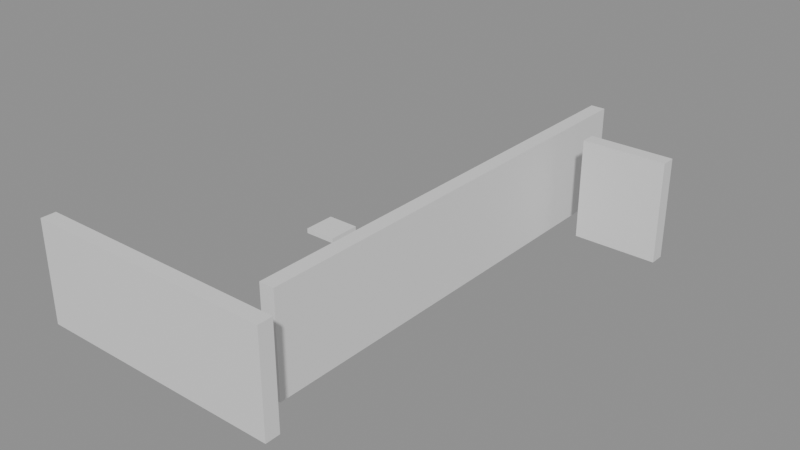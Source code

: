 # Source: building_lego.blend  (saved by Blender 5.0.119; exported with 4.5.12 LTS)
import bpy
from mathutils import Matrix  # noqa: F401  (used for matrix-valued properties, if any)

bpy.ops.wm.read_factory_settings(use_empty=True)
scene = bpy.context.scene
scene.name = 'Scene'

# ---- collections
col_01_paredes_externas = bpy.data.collections.new('01_Paredes_Externas'); scene.collection.children.link(col_01_paredes_externas)
col_02_paredes_internas = bpy.data.collections.new('02_Paredes_Internas'); scene.collection.children.link(col_02_paredes_internas)
col_04_moveis_decoracoes = bpy.data.collections.new('04_Moveis_Decoracoes'); scene.collection.children.link(col_04_moveis_decoracoes)

# ---- materials (node trees are filled in below, after node groups)
mat_mat_parede_externa = bpy.data.materials.new('Mat_Parede_Externa')
mat_mat_parede_interna = bpy.data.materials.new('Mat_Parede_Interna')
mat_mat_moveis = bpy.data.materials.new('Mat_Moveis')

# ---- material node trees
mat_mat_parede_externa.use_nodes = True; mat_mat_parede_externa.node_tree.nodes.clear()
_N = mat_mat_parede_externa.node_tree.nodes; _L = mat_mat_parede_externa.node_tree.links
n0 = _N.new('ShaderNodeBsdfPrincipled'); n0.name = 'BSDF - Pré-fundamentado'; n0.location = (-200, 100)
n1 = _N.new('ShaderNodeOutputMaterial'); n1.name = 'Saída de material'; n1.location = (200, 100)
_L.new(n0.outputs[0], n1.inputs[0])
n1.is_active_output = True
mat_mat_parede_interna.use_nodes = True; mat_mat_parede_interna.node_tree.nodes.clear()
_N = mat_mat_parede_interna.node_tree.nodes; _L = mat_mat_parede_interna.node_tree.links
n0 = _N.new('ShaderNodeBsdfPrincipled'); n0.name = 'BSDF - Pré-fundamentado'; n0.location = (-200, 100)
n1 = _N.new('ShaderNodeOutputMaterial'); n1.name = 'Saída de material'; n1.location = (200, 100)
_L.new(n0.outputs[0], n1.inputs[0])
n1.is_active_output = True
mat_mat_moveis.use_nodes = True; mat_mat_moveis.node_tree.nodes.clear()
_N = mat_mat_moveis.node_tree.nodes; _L = mat_mat_moveis.node_tree.links
n0 = _N.new('ShaderNodeBsdfPrincipled'); n0.name = 'BSDF - Pré-fundamentado'; n0.location = (-200, 100)
n1 = _N.new('ShaderNodeOutputMaterial'); n1.name = 'Saída de material'; n1.location = (200, 100)
_L.new(n0.outputs[0], n1.inputs[0])
n1.is_active_output = True

# ---- meshes
me_bloco_stone_wall_4976_4697_z0 = bpy.data.meshes.new('Bloco_stone_wall_4976_4697_z0')
me_bloco_stone_wall_4976_4697_z0.from_pydata([(-0.5, -0.175, -1.2), (0.5, -0.175, -1.2), (0.5, 0.175, -1.2), (-0.5, 0.175, -1.2), (-0.5, -0.175, 1.2), (0.5, -0.175, 1.2), (0.5, 0.175, 1.2), (-0.5, 0.175, 1.2)], [], [(0, 1, 2, 3), (4, 7, 6, 5), (0, 4, 5, 1), (2, 6, 7, 3), (0, 3, 7, 4), (1, 5, 6, 2)])
me_bloco_stone_wall_4976_4697_z0.materials.append(mat_mat_parede_externa)
me_bloco_stone_wall_4976_4697_z0.update()
me_bloco_stone_wall_4977_4697_z0 = bpy.data.meshes.new('Bloco_stone_wall_4977_4697_z0')
me_bloco_stone_wall_4977_4697_z0.from_pydata([(-0.5, -0.175, -1.2), (0.5, -0.175, -1.2), (0.5, 0.175, -1.2), (-0.5, 0.175, -1.2), (-0.5, -0.175, 1.2), (0.5, -0.175, 1.2), (0.5, 0.175, 1.2), (-0.5, 0.175, 1.2)], [], [(0, 1, 2, 3), (4, 7, 6, 5), (0, 4, 5, 1), (2, 6, 7, 3), (0, 3, 7, 4), (1, 5, 6, 2)])
me_bloco_stone_wall_4977_4697_z0.materials.append(mat_mat_parede_externa)
me_bloco_stone_wall_4977_4697_z0.update()
me_bloco_stone_wall_4978_4697_z0 = bpy.data.meshes.new('Bloco_stone_wall_4978_4697_z0')
me_bloco_stone_wall_4978_4697_z0.from_pydata([(-0.5, -0.175, -1.2), (0.5, -0.175, -1.2), (0.5, 0.175, -1.2), (-0.5, 0.175, -1.2), (-0.5, -0.175, 1.2), (0.5, -0.175, 1.2), (0.5, 0.175, 1.2), (-0.5, 0.175, 1.2)], [], [(0, 1, 2, 3), (4, 7, 6, 5), (0, 4, 5, 1), (2, 6, 7, 3), (0, 3, 7, 4), (1, 5, 6, 2)])
me_bloco_stone_wall_4978_4697_z0.materials.append(mat_mat_parede_externa)
me_bloco_stone_wall_4978_4697_z0.update()
me_bloco_stone_wall_4979_4697_z0 = bpy.data.meshes.new('Bloco_stone_wall_4979_4697_z0')
me_bloco_stone_wall_4979_4697_z0.from_pydata([(-0.5, -0.175, -1.2), (0.5, -0.175, -1.2), (0.5, 0.175, -1.2), (-0.5, 0.175, -1.2), (-0.5, -0.175, 1.2), (0.5, -0.175, 1.2), (0.5, 0.175, 1.2), (-0.5, 0.175, 1.2)], [], [(0, 1, 2, 3), (4, 7, 6, 5), (0, 4, 5, 1), (2, 6, 7, 3), (0, 3, 7, 4), (1, 5, 6, 2)])
me_bloco_stone_wall_4979_4697_z0.materials.append(mat_mat_parede_externa)
me_bloco_stone_wall_4979_4697_z0.update()
me_bloco_stone_wall_4980_4697_z0 = bpy.data.meshes.new('Bloco_stone_wall_4980_4697_z0')
me_bloco_stone_wall_4980_4697_z0.from_pydata([(-0.5, -0.175, -1.2), (0.5, -0.175, -1.2), (0.5, 0.175, -1.2), (-0.5, 0.175, -1.2), (-0.5, -0.175, 1.2), (0.5, -0.175, 1.2), (0.5, 0.175, 1.2), (-0.5, 0.175, 1.2)], [], [(0, 1, 2, 3), (4, 7, 6, 5), (0, 4, 5, 1), (2, 6, 7, 3), (0, 3, 7, 4), (1, 5, 6, 2)])
me_bloco_stone_wall_4980_4697_z0.materials.append(mat_mat_parede_externa)
me_bloco_stone_wall_4980_4697_z0.update()
me_bloco_stone_wall_4981_4697_z0 = bpy.data.meshes.new('Bloco_stone_wall_4981_4697_z0')
me_bloco_stone_wall_4981_4697_z0.from_pydata([(-0.5, -0.175, -1.2), (0.5, -0.175, -1.2), (0.5, 0.175, -1.2), (-0.5, 0.175, -1.2), (-0.5, -0.175, 1.2), (0.5, -0.175, 1.2), (0.5, 0.175, 1.2), (-0.5, 0.175, 1.2)], [], [(0, 1, 2, 3), (4, 7, 6, 5), (0, 4, 5, 1), (2, 6, 7, 3), (0, 3, 7, 4), (1, 5, 6, 2)])
me_bloco_stone_wall_4981_4697_z0.materials.append(mat_mat_parede_externa)
me_bloco_stone_wall_4981_4697_z0.update()
me_bloco_stone_wall_4982_4707_z0 = bpy.data.meshes.new('Bloco_stone_wall_4982_4707_z0')
me_bloco_stone_wall_4982_4707_z0.from_pydata([(-0.5, -0.175, -1.2), (0.5, -0.175, -1.2), (0.5, 0.175, -1.2), (-0.5, 0.175, -1.2), (-0.5, -0.175, 1.2), (0.5, -0.175, 1.2), (0.5, 0.175, 1.2), (-0.5, 0.175, 1.2)], [], [(0, 1, 2, 3), (4, 7, 6, 5), (0, 4, 5, 1), (2, 6, 7, 3), (0, 3, 7, 4), (1, 5, 6, 2)])
me_bloco_stone_wall_4982_4707_z0.materials.append(mat_mat_parede_interna)
me_bloco_stone_wall_4982_4707_z0.update()
me_bloco_stone_wall_4983_4707_z0 = bpy.data.meshes.new('Bloco_stone_wall_4983_4707_z0')
me_bloco_stone_wall_4983_4707_z0.from_pydata([(-0.5, -0.175, -1.2), (0.5, -0.175, -1.2), (0.5, 0.175, -1.2), (-0.5, 0.175, -1.2), (-0.5, -0.175, 1.2), (0.5, -0.175, 1.2), (0.5, 0.175, 1.2), (-0.5, 0.175, 1.2)], [], [(0, 1, 2, 3), (4, 7, 6, 5), (0, 4, 5, 1), (2, 6, 7, 3), (0, 3, 7, 4), (1, 5, 6, 2)])
me_bloco_stone_wall_4983_4707_z0.materials.append(mat_mat_parede_interna)
me_bloco_stone_wall_4983_4707_z0.update()
me_bloco_stone_wall_4981_4698_z0 = bpy.data.meshes.new('Bloco_stone_wall_4981_4698_z0')
me_bloco_stone_wall_4981_4698_z0.from_pydata([(-0.175, -0.5, -1.2), (0.175, -0.5, -1.2), (0.175, 0.5, -1.2), (-0.175, 0.5, -1.2), (-0.175, -0.5, 1.2), (0.175, -0.5, 1.2), (0.175, 0.5, 1.2), (-0.175, 0.5, 1.2)], [], [(0, 1, 2, 3), (4, 7, 6, 5), (0, 4, 5, 1), (2, 6, 7, 3), (0, 3, 7, 4), (1, 5, 6, 2)])
me_bloco_stone_wall_4981_4698_z0.materials.append(mat_mat_parede_interna)
me_bloco_stone_wall_4981_4698_z0.update()
me_bloco_stone_wall_4981_4699_z0 = bpy.data.meshes.new('Bloco_stone_wall_4981_4699_z0')
me_bloco_stone_wall_4981_4699_z0.from_pydata([(-0.175, -0.5, -1.2), (0.175, -0.5, -1.2), (0.175, 0.5, -1.2), (-0.175, 0.5, -1.2), (-0.175, -0.5, 1.2), (0.175, -0.5, 1.2), (0.175, 0.5, 1.2), (-0.175, 0.5, 1.2)], [], [(0, 1, 2, 3), (4, 7, 6, 5), (0, 4, 5, 1), (2, 6, 7, 3), (0, 3, 7, 4), (1, 5, 6, 2)])
me_bloco_stone_wall_4981_4699_z0.materials.append(mat_mat_parede_interna)
me_bloco_stone_wall_4981_4699_z0.update()
me_bloco_stone_wall_4981_4700_z0 = bpy.data.meshes.new('Bloco_stone_wall_4981_4700_z0')
me_bloco_stone_wall_4981_4700_z0.from_pydata([(-0.175, -0.5, -1.2), (0.175, -0.5, -1.2), (0.175, 0.5, -1.2), (-0.175, 0.5, -1.2), (-0.175, -0.5, 1.2), (0.175, -0.5, 1.2), (0.175, 0.5, 1.2), (-0.175, 0.5, 1.2)], [], [(0, 1, 2, 3), (4, 7, 6, 5), (0, 4, 5, 1), (2, 6, 7, 3), (0, 3, 7, 4), (1, 5, 6, 2)])
me_bloco_stone_wall_4981_4700_z0.materials.append(mat_mat_parede_interna)
me_bloco_stone_wall_4981_4700_z0.update()
me_bloco_stone_wall_4981_4701_z0 = bpy.data.meshes.new('Bloco_stone_wall_4981_4701_z0')
me_bloco_stone_wall_4981_4701_z0.from_pydata([(-0.175, -0.5, -1.2), (0.175, -0.5, -1.2), (0.175, 0.5, -1.2), (-0.175, 0.5, -1.2), (-0.175, -0.5, 1.2), (0.175, -0.5, 1.2), (0.175, 0.5, 1.2), (-0.175, 0.5, 1.2)], [], [(0, 1, 2, 3), (4, 7, 6, 5), (0, 4, 5, 1), (2, 6, 7, 3), (0, 3, 7, 4), (1, 5, 6, 2)])
me_bloco_stone_wall_4981_4701_z0.materials.append(mat_mat_parede_interna)
me_bloco_stone_wall_4981_4701_z0.update()
me_bloco_stone_wall_4981_4702_z0 = bpy.data.meshes.new('Bloco_stone_wall_4981_4702_z0')
me_bloco_stone_wall_4981_4702_z0.from_pydata([(-0.175, -0.5, -1.2), (0.175, -0.5, -1.2), (0.175, 0.5, -1.2), (-0.175, 0.5, -1.2), (-0.175, -0.5, 1.2), (0.175, -0.5, 1.2), (0.175, 0.5, 1.2), (-0.175, 0.5, 1.2)], [], [(0, 1, 2, 3), (4, 7, 6, 5), (0, 4, 5, 1), (2, 6, 7, 3), (0, 3, 7, 4), (1, 5, 6, 2)])
me_bloco_stone_wall_4981_4702_z0.materials.append(mat_mat_parede_interna)
me_bloco_stone_wall_4981_4702_z0.update()
me_bloco_stone_wall_4981_4703_z0 = bpy.data.meshes.new('Bloco_stone_wall_4981_4703_z0')
me_bloco_stone_wall_4981_4703_z0.from_pydata([(-0.175, -0.5, -1.2), (0.175, -0.5, -1.2), (0.175, 0.5, -1.2), (-0.175, 0.5, -1.2), (-0.175, -0.5, 1.2), (0.175, -0.5, 1.2), (0.175, 0.5, 1.2), (-0.175, 0.5, 1.2)], [], [(0, 1, 2, 3), (4, 7, 6, 5), (0, 4, 5, 1), (2, 6, 7, 3), (0, 3, 7, 4), (1, 5, 6, 2)])
me_bloco_stone_wall_4981_4703_z0.materials.append(mat_mat_parede_interna)
me_bloco_stone_wall_4981_4703_z0.update()
me_bloco_stone_wall_4981_4704_z0 = bpy.data.meshes.new('Bloco_stone_wall_4981_4704_z0')
me_bloco_stone_wall_4981_4704_z0.from_pydata([(-0.175, -0.5, -1.2), (0.175, -0.5, -1.2), (0.175, 0.5, -1.2), (-0.175, 0.5, -1.2), (-0.175, -0.5, 1.2), (0.175, -0.5, 1.2), (0.175, 0.5, 1.2), (-0.175, 0.5, 1.2)], [], [(0, 1, 2, 3), (4, 7, 6, 5), (0, 4, 5, 1), (2, 6, 7, 3), (0, 3, 7, 4), (1, 5, 6, 2)])
me_bloco_stone_wall_4981_4704_z0.materials.append(mat_mat_parede_interna)
me_bloco_stone_wall_4981_4704_z0.update()
me_bloco_stone_wall_4981_4705_z0 = bpy.data.meshes.new('Bloco_stone_wall_4981_4705_z0')
me_bloco_stone_wall_4981_4705_z0.from_pydata([(-0.175, -0.5, -1.2), (0.175, -0.5, -1.2), (0.175, 0.5, -1.2), (-0.175, 0.5, -1.2), (-0.175, -0.5, 1.2), (0.175, -0.5, 1.2), (0.175, 0.5, 1.2), (-0.175, 0.5, 1.2)], [], [(0, 1, 2, 3), (4, 7, 6, 5), (0, 4, 5, 1), (2, 6, 7, 3), (0, 3, 7, 4), (1, 5, 6, 2)])
me_bloco_stone_wall_4981_4705_z0.materials.append(mat_mat_parede_interna)
me_bloco_stone_wall_4981_4705_z0.update()
me_bloco_stone_wall_4981_4706_z0 = bpy.data.meshes.new('Bloco_stone_wall_4981_4706_z0')
me_bloco_stone_wall_4981_4706_z0.from_pydata([(-0.175, -0.5, -1.2), (0.175, -0.5, -1.2), (0.175, 0.5, -1.2), (-0.175, 0.5, -1.2), (-0.175, -0.5, 1.2), (0.175, -0.5, 1.2), (0.175, 0.5, 1.2), (-0.175, 0.5, 1.2)], [], [(0, 1, 2, 3), (4, 7, 6, 5), (0, 4, 5, 1), (2, 6, 7, 3), (0, 3, 7, 4), (1, 5, 6, 2)])
me_bloco_stone_wall_4981_4706_z0.materials.append(mat_mat_parede_interna)
me_bloco_stone_wall_4981_4706_z0.update()
me_bloco_stone_wall_4981_4707_z0 = bpy.data.meshes.new('Bloco_stone_wall_4981_4707_z0')
me_bloco_stone_wall_4981_4707_z0.from_pydata([(-0.175, -0.5, -1.2), (0.175, -0.5, -1.2), (0.175, 0.5, -1.2), (-0.175, 0.5, -1.2), (-0.175, -0.5, 1.2), (0.175, -0.5, 1.2), (0.175, 0.5, 1.2), (-0.175, 0.5, 1.2)], [], [(0, 1, 2, 3), (4, 7, 6, 5), (0, 4, 5, 1), (2, 6, 7, 3), (0, 3, 7, 4), (1, 5, 6, 2)])
me_bloco_stone_wall_4981_4707_z0.materials.append(mat_mat_parede_interna)
me_bloco_stone_wall_4981_4707_z0.update()
me_bloco_stone_wall_4981_4708_z0 = bpy.data.meshes.new('Bloco_stone_wall_4981_4708_z0')
me_bloco_stone_wall_4981_4708_z0.from_pydata([(-0.175, -0.5, -1.2), (0.175, -0.5, -1.2), (0.175, 0.5, -1.2), (-0.175, 0.5, -1.2), (-0.175, -0.5, 1.2), (0.175, -0.5, 1.2), (0.175, 0.5, 1.2), (-0.175, 0.5, 1.2)], [], [(0, 1, 2, 3), (4, 7, 6, 5), (0, 4, 5, 1), (2, 6, 7, 3), (0, 3, 7, 4), (1, 5, 6, 2)])
me_bloco_stone_wall_4981_4708_z0.materials.append(mat_mat_parede_interna)
me_bloco_stone_wall_4981_4708_z0.update()
me_movel_garbage_4977_4703_z0 = bpy.data.meshes.new('Movel_garbage_4977_4703_z0')
me_movel_garbage_4977_4703_z0.from_pydata([(-0.4, -0.4, -0.06), (0.4, -0.4, -0.06), (0.4, 0.4, -0.06), (-0.4, 0.4, -0.06), (-0.4, -0.4, 0.06), (0.4, -0.4, 0.06), (0.4, 0.4, 0.06), (-0.4, 0.4, 0.06)], [], [(0, 1, 2, 3), (4, 7, 6, 5), (0, 4, 5, 1), (2, 6, 7, 3), (0, 3, 7, 4), (1, 5, 6, 2)])
me_movel_garbage_4977_4703_z0.materials.append(mat_mat_moveis)
me_movel_garbage_4977_4703_z0.update()

# ---- objects
ob_parede_externa_norte_y4697_x4976_4981 = bpy.data.objects.new('Parede_Externa_Norte_Y4697_X4976_4981', None)
ob_bloco_stone_wall_4976_4697_z0 = bpy.data.objects.new('Bloco_stone_wall_4976_4697_z0', me_bloco_stone_wall_4976_4697_z0)
ob_bloco_stone_wall_4977_4697_z0 = bpy.data.objects.new('Bloco_stone_wall_4977_4697_z0', me_bloco_stone_wall_4977_4697_z0)
ob_bloco_stone_wall_4978_4697_z0 = bpy.data.objects.new('Bloco_stone_wall_4978_4697_z0', me_bloco_stone_wall_4978_4697_z0)
ob_bloco_stone_wall_4979_4697_z0 = bpy.data.objects.new('Bloco_stone_wall_4979_4697_z0', me_bloco_stone_wall_4979_4697_z0)
ob_bloco_stone_wall_4980_4697_z0 = bpy.data.objects.new('Bloco_stone_wall_4980_4697_z0', me_bloco_stone_wall_4980_4697_z0)
ob_bloco_stone_wall_4981_4697_z0 = bpy.data.objects.new('Bloco_stone_wall_4981_4697_z0', me_bloco_stone_wall_4981_4697_z0)
ob_parede_interna_ew_02_y4707_x4982_4983 = bpy.data.objects.new('Parede_Interna_EW_02_Y4707_X4982_4983', None)
ob_bloco_stone_wall_4982_4707_z0 = bpy.data.objects.new('Bloco_stone_wall_4982_4707_z0', me_bloco_stone_wall_4982_4707_z0)
ob_bloco_stone_wall_4983_4707_z0 = bpy.data.objects.new('Bloco_stone_wall_4983_4707_z0', me_bloco_stone_wall_4983_4707_z0)
ob_parede_interna_ns_03_x4981_y4698_4708 = bpy.data.objects.new('Parede_Interna_NS_03_X4981_Y4698_4708', None)
ob_bloco_stone_wall_4981_4698_z0 = bpy.data.objects.new('Bloco_stone_wall_4981_4698_z0', me_bloco_stone_wall_4981_4698_z0)
ob_bloco_stone_wall_4981_4699_z0 = bpy.data.objects.new('Bloco_stone_wall_4981_4699_z0', me_bloco_stone_wall_4981_4699_z0)
ob_bloco_stone_wall_4981_4700_z0 = bpy.data.objects.new('Bloco_stone_wall_4981_4700_z0', me_bloco_stone_wall_4981_4700_z0)
ob_bloco_stone_wall_4981_4701_z0 = bpy.data.objects.new('Bloco_stone_wall_4981_4701_z0', me_bloco_stone_wall_4981_4701_z0)
ob_bloco_stone_wall_4981_4702_z0 = bpy.data.objects.new('Bloco_stone_wall_4981_4702_z0', me_bloco_stone_wall_4981_4702_z0)
ob_bloco_stone_wall_4981_4703_z0 = bpy.data.objects.new('Bloco_stone_wall_4981_4703_z0', me_bloco_stone_wall_4981_4703_z0)
ob_bloco_stone_wall_4981_4704_z0 = bpy.data.objects.new('Bloco_stone_wall_4981_4704_z0', me_bloco_stone_wall_4981_4704_z0)
ob_bloco_stone_wall_4981_4705_z0 = bpy.data.objects.new('Bloco_stone_wall_4981_4705_z0', me_bloco_stone_wall_4981_4705_z0)
ob_bloco_stone_wall_4981_4706_z0 = bpy.data.objects.new('Bloco_stone_wall_4981_4706_z0', me_bloco_stone_wall_4981_4706_z0)
ob_bloco_stone_wall_4981_4707_z0 = bpy.data.objects.new('Bloco_stone_wall_4981_4707_z0', me_bloco_stone_wall_4981_4707_z0)
ob_bloco_stone_wall_4981_4708_z0 = bpy.data.objects.new('Bloco_stone_wall_4981_4708_z0', me_bloco_stone_wall_4981_4708_z0)
ob_moveis_decoracoes = bpy.data.objects.new('Moveis_Decoracoes', None)
ob_movel_garbage_4977_4703_z0 = bpy.data.objects.new('Movel_garbage_4977_4703_z0', me_movel_garbage_4977_4703_z0)

# ---- transforms, parenting, visibility, modifiers, constraints
ob_parede_externa_norte_y4697_x4976_4981.location = (-1.0, -5.5, 0.0)
ob_parede_externa_norte_y4697_x4976_4981.empty_display_type = 'CUBE'
ob_bloco_stone_wall_4976_4697_z0.parent = ob_parede_externa_norte_y4697_x4976_4981
ob_bloco_stone_wall_4976_4697_z0.matrix_parent_inverse = Matrix(((1.0, -0.0, 0.0, 1.0), (-0.0, 1.0, -0.0, 5.5), (0.0, -0.0, 1.0, -0.0), (-0.0, 0.0, -0.0, 1.0)))
ob_bloco_stone_wall_4976_4697_z0.location = (-3.5, -5.825, 1.2)
ob_bloco_stone_wall_4977_4697_z0.parent = ob_parede_externa_norte_y4697_x4976_4981
ob_bloco_stone_wall_4977_4697_z0.matrix_parent_inverse = Matrix(((1.0, -0.0, 0.0, 1.0), (-0.0, 1.0, -0.0, 5.5), (0.0, -0.0, 1.0, -0.0), (-0.0, 0.0, -0.0, 1.0)))
ob_bloco_stone_wall_4977_4697_z0.location = (-2.5, -5.825, 1.2)
ob_bloco_stone_wall_4978_4697_z0.parent = ob_parede_externa_norte_y4697_x4976_4981
ob_bloco_stone_wall_4978_4697_z0.matrix_parent_inverse = Matrix(((1.0, -0.0, 0.0, 1.0), (-0.0, 1.0, -0.0, 5.5), (0.0, -0.0, 1.0, -0.0), (-0.0, 0.0, -0.0, 1.0)))
ob_bloco_stone_wall_4978_4697_z0.location = (-1.5, -5.825, 1.2)
ob_bloco_stone_wall_4979_4697_z0.parent = ob_parede_externa_norte_y4697_x4976_4981
ob_bloco_stone_wall_4979_4697_z0.matrix_parent_inverse = Matrix(((1.0, -0.0, 0.0, 1.0), (-0.0, 1.0, -0.0, 5.5), (0.0, -0.0, 1.0, -0.0), (-0.0, 0.0, -0.0, 1.0)))
ob_bloco_stone_wall_4979_4697_z0.location = (-0.5, -5.825, 1.2)
ob_bloco_stone_wall_4980_4697_z0.parent = ob_parede_externa_norte_y4697_x4976_4981
ob_bloco_stone_wall_4980_4697_z0.matrix_parent_inverse = Matrix(((1.0, -0.0, 0.0, 1.0), (-0.0, 1.0, -0.0, 5.5), (0.0, -0.0, 1.0, -0.0), (-0.0, 0.0, -0.0, 1.0)))
ob_bloco_stone_wall_4980_4697_z0.location = (0.5, -5.825, 1.2)
ob_bloco_stone_wall_4981_4697_z0.parent = ob_parede_externa_norte_y4697_x4976_4981
ob_bloco_stone_wall_4981_4697_z0.matrix_parent_inverse = Matrix(((1.0, -0.0, 0.0, 1.0), (-0.0, 1.0, -0.0, 5.5), (0.0, -0.0, 1.0, -0.0), (-0.0, 0.0, -0.0, 1.0)))
ob_bloco_stone_wall_4981_4697_z0.location = (1.5, -5.825, 1.2)
ob_parede_interna_ew_02_y4707_x4982_4983.location = (3.0, 4.5, 0.0)
ob_parede_interna_ew_02_y4707_x4982_4983.empty_display_type = 'CUBE'
ob_bloco_stone_wall_4982_4707_z0.parent = ob_parede_interna_ew_02_y4707_x4982_4983
ob_bloco_stone_wall_4982_4707_z0.matrix_parent_inverse = Matrix(((1.0, -0.0, 0.0, -3.0), (-0.0, 1.0, -0.0, -4.5), (0.0, -0.0, 1.0, -0.0), (-0.0, 0.0, -0.0, 1.0)))
ob_bloco_stone_wall_4982_4707_z0.location = (2.5, 4.175, 1.2)
ob_bloco_stone_wall_4983_4707_z0.parent = ob_parede_interna_ew_02_y4707_x4982_4983
ob_bloco_stone_wall_4983_4707_z0.matrix_parent_inverse = Matrix(((1.0, -0.0, 0.0, -3.0), (-0.0, 1.0, -0.0, -4.5), (0.0, -0.0, 1.0, -0.0), (-0.0, 0.0, -0.0, 1.0)))
ob_bloco_stone_wall_4983_4707_z0.location = (3.5, 4.175, 1.2)
ob_parede_interna_ns_03_x4981_y4698_4708.location = (1.5, 0.5, 0.0)
ob_parede_interna_ns_03_x4981_y4698_4708.empty_display_type = 'CUBE'
ob_bloco_stone_wall_4981_4698_z0.parent = ob_parede_interna_ns_03_x4981_y4698_4708
ob_bloco_stone_wall_4981_4698_z0.matrix_parent_inverse = Matrix(((1.0, -0.0, 0.0, -1.5), (-0.0, 1.0, -0.0, -0.5), (0.0, -0.0, 1.0, -0.0), (-0.0, 0.0, -0.0, 1.0)))
ob_bloco_stone_wall_4981_4698_z0.location = (1.175, -4.5, 1.2)
ob_bloco_stone_wall_4981_4699_z0.parent = ob_parede_interna_ns_03_x4981_y4698_4708
ob_bloco_stone_wall_4981_4699_z0.matrix_parent_inverse = Matrix(((1.0, -0.0, 0.0, -1.5), (-0.0, 1.0, -0.0, -0.5), (0.0, -0.0, 1.0, -0.0), (-0.0, 0.0, -0.0, 1.0)))
ob_bloco_stone_wall_4981_4699_z0.location = (1.175, -3.5, 1.2)
ob_bloco_stone_wall_4981_4700_z0.parent = ob_parede_interna_ns_03_x4981_y4698_4708
ob_bloco_stone_wall_4981_4700_z0.matrix_parent_inverse = Matrix(((1.0, -0.0, 0.0, -1.5), (-0.0, 1.0, -0.0, -0.5), (0.0, -0.0, 1.0, -0.0), (-0.0, 0.0, -0.0, 1.0)))
ob_bloco_stone_wall_4981_4700_z0.location = (1.175, -2.5, 1.2)
ob_bloco_stone_wall_4981_4701_z0.parent = ob_parede_interna_ns_03_x4981_y4698_4708
ob_bloco_stone_wall_4981_4701_z0.matrix_parent_inverse = Matrix(((1.0, -0.0, 0.0, -1.5), (-0.0, 1.0, -0.0, -0.5), (0.0, -0.0, 1.0, -0.0), (-0.0, 0.0, -0.0, 1.0)))
ob_bloco_stone_wall_4981_4701_z0.location = (1.175, -1.5, 1.2)
ob_bloco_stone_wall_4981_4702_z0.parent = ob_parede_interna_ns_03_x4981_y4698_4708
ob_bloco_stone_wall_4981_4702_z0.matrix_parent_inverse = Matrix(((1.0, -0.0, 0.0, -1.5), (-0.0, 1.0, -0.0, -0.5), (0.0, -0.0, 1.0, -0.0), (-0.0, 0.0, -0.0, 1.0)))
ob_bloco_stone_wall_4981_4702_z0.location = (1.175, -0.5, 1.2)
ob_bloco_stone_wall_4981_4703_z0.parent = ob_parede_interna_ns_03_x4981_y4698_4708
ob_bloco_stone_wall_4981_4703_z0.matrix_parent_inverse = Matrix(((1.0, -0.0, 0.0, -1.5), (-0.0, 1.0, -0.0, -0.5), (0.0, -0.0, 1.0, -0.0), (-0.0, 0.0, -0.0, 1.0)))
ob_bloco_stone_wall_4981_4703_z0.location = (1.175, 0.5, 1.2)
ob_bloco_stone_wall_4981_4704_z0.parent = ob_parede_interna_ns_03_x4981_y4698_4708
ob_bloco_stone_wall_4981_4704_z0.matrix_parent_inverse = Matrix(((1.0, -0.0, 0.0, -1.5), (-0.0, 1.0, -0.0, -0.5), (0.0, -0.0, 1.0, -0.0), (-0.0, 0.0, -0.0, 1.0)))
ob_bloco_stone_wall_4981_4704_z0.location = (1.175, 1.5, 1.2)
ob_bloco_stone_wall_4981_4705_z0.parent = ob_parede_interna_ns_03_x4981_y4698_4708
ob_bloco_stone_wall_4981_4705_z0.matrix_parent_inverse = Matrix(((1.0, -0.0, 0.0, -1.5), (-0.0, 1.0, -0.0, -0.5), (0.0, -0.0, 1.0, -0.0), (-0.0, 0.0, -0.0, 1.0)))
ob_bloco_stone_wall_4981_4705_z0.location = (1.175, 2.5, 1.2)
ob_bloco_stone_wall_4981_4706_z0.parent = ob_parede_interna_ns_03_x4981_y4698_4708
ob_bloco_stone_wall_4981_4706_z0.matrix_parent_inverse = Matrix(((1.0, -0.0, 0.0, -1.5), (-0.0, 1.0, -0.0, -0.5), (0.0, -0.0, 1.0, -0.0), (-0.0, 0.0, -0.0, 1.0)))
ob_bloco_stone_wall_4981_4706_z0.location = (1.175, 3.5, 1.2)
ob_bloco_stone_wall_4981_4707_z0.parent = ob_parede_interna_ns_03_x4981_y4698_4708
ob_bloco_stone_wall_4981_4707_z0.matrix_parent_inverse = Matrix(((1.0, -0.0, 0.0, -1.5), (-0.0, 1.0, -0.0, -0.5), (0.0, -0.0, 1.0, -0.0), (-0.0, 0.0, -0.0, 1.0)))
ob_bloco_stone_wall_4981_4707_z0.location = (1.175, 4.5, 1.2)
ob_bloco_stone_wall_4981_4708_z0.parent = ob_parede_interna_ns_03_x4981_y4698_4708
ob_bloco_stone_wall_4981_4708_z0.matrix_parent_inverse = Matrix(((1.0, -0.0, 0.0, -1.5), (-0.0, 1.0, -0.0, -0.5), (0.0, -0.0, 1.0, -0.0), (-0.0, 0.0, -0.0, 1.0)))
ob_bloco_stone_wall_4981_4708_z0.location = (1.175, 5.5, 1.2)
ob_moveis_decoracoes.location = (0.0, 0.0, 0.0)
ob_moveis_decoracoes.empty_display_type = 'CUBE'
ob_movel_garbage_4977_4703_z0.parent = ob_moveis_decoracoes
ob_movel_garbage_4977_4703_z0.location = (-2.5, 0.5, 0.06)

# ---- collection membership
col_01_paredes_externas.objects.link(ob_parede_externa_norte_y4697_x4976_4981)
col_01_paredes_externas.objects.link(ob_bloco_stone_wall_4976_4697_z0)
col_01_paredes_externas.objects.link(ob_bloco_stone_wall_4977_4697_z0)
col_01_paredes_externas.objects.link(ob_bloco_stone_wall_4978_4697_z0)
col_01_paredes_externas.objects.link(ob_bloco_stone_wall_4979_4697_z0)
col_01_paredes_externas.objects.link(ob_bloco_stone_wall_4980_4697_z0)
col_01_paredes_externas.objects.link(ob_bloco_stone_wall_4981_4697_z0)
col_02_paredes_internas.objects.link(ob_parede_interna_ew_02_y4707_x4982_4983)
col_02_paredes_internas.objects.link(ob_bloco_stone_wall_4982_4707_z0)
col_02_paredes_internas.objects.link(ob_bloco_stone_wall_4983_4707_z0)
col_02_paredes_internas.objects.link(ob_parede_interna_ns_03_x4981_y4698_4708)
col_02_paredes_internas.objects.link(ob_bloco_stone_wall_4981_4698_z0)
col_02_paredes_internas.objects.link(ob_bloco_stone_wall_4981_4699_z0)
col_02_paredes_internas.objects.link(ob_bloco_stone_wall_4981_4700_z0)
col_02_paredes_internas.objects.link(ob_bloco_stone_wall_4981_4701_z0)
col_02_paredes_internas.objects.link(ob_bloco_stone_wall_4981_4702_z0)
col_02_paredes_internas.objects.link(ob_bloco_stone_wall_4981_4703_z0)
col_02_paredes_internas.objects.link(ob_bloco_stone_wall_4981_4704_z0)
col_02_paredes_internas.objects.link(ob_bloco_stone_wall_4981_4705_z0)
col_02_paredes_internas.objects.link(ob_bloco_stone_wall_4981_4706_z0)
col_02_paredes_internas.objects.link(ob_bloco_stone_wall_4981_4707_z0)
col_02_paredes_internas.objects.link(ob_bloco_stone_wall_4981_4708_z0)
col_04_moveis_decoracoes.objects.link(ob_moveis_decoracoes)
col_04_moveis_decoracoes.objects.link(ob_movel_garbage_4977_4703_z0)

# ---- scene / render settings (as saved in the file)
scene.frame_start = 1; scene.frame_end = 250; scene.frame_set(1)
scene.render.engine = 'BLENDER_EEVEE_NEXT'
scene.render.bake_bias = 0.0
scene.render.bake_samples = 0
scene.cycles.sampling_pattern = 'TABULATED_SOBOL'
scene.eevee.use_volume_custom_range = False
bpy.context.view_layer.update()

# ---- added for rendering (the .blend has no active camera and no usable light): camera, sun + grey world if the file has none
cam_auto = bpy.data.cameras.new('AutoCamera')
cam_auto.lens = 50.0
cam_auto.sensor_width = 36.0
cam_auto.clip_end = 1000.0
ob_auto_camera = bpy.data.objects.new('AutoCamera', cam_auto)
scene.collection.objects.link(ob_auto_camera)
ob_auto_camera.location = (13.5273, -16.2327, 12.0218)
ob_auto_camera.rotation_euler = (1.09748, -7.21219e-08, 0.694738)
scene.camera = ob_auto_camera
light_auto_sun = bpy.data.lights.new('AutoSun', 'SUN')
light_auto_sun.energy = 3.0
light_auto_sun.angle = 0.0523599
ob_auto_sun = bpy.data.objects.new('AutoSun', light_auto_sun)
scene.collection.objects.link(ob_auto_sun)
ob_auto_sun.rotation_euler = (0.872665, 0.174533, 0.523599)
if scene.world is None:
    world_auto = bpy.data.worlds.new('AutoWorld')
    world_auto.color = (0.3, 0.3, 0.3)
    scene.world = world_auto
bpy.context.view_layer.update()
